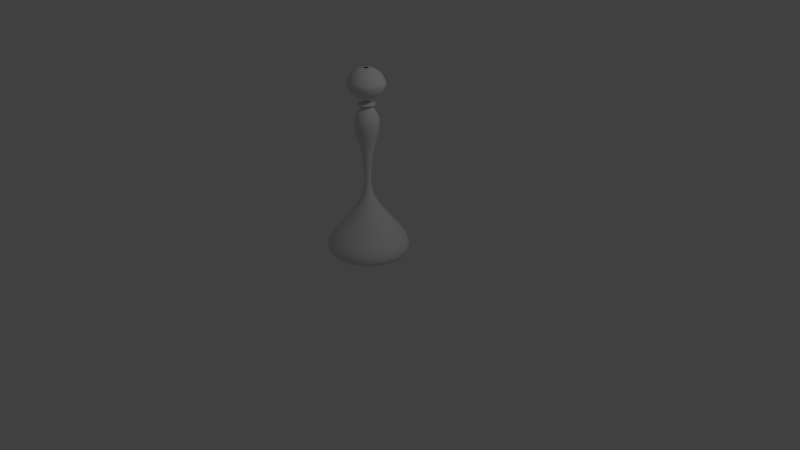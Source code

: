 # Source: User.blend  (saved by Blender 2.79.0; exported with 4.5.12 LTS)
import bpy
from mathutils import Matrix  # noqa: F401  (used for matrix-valued properties, if any)

bpy.ops.wm.read_factory_settings(use_empty=True)
scene = bpy.context.scene
scene.name = 'Scene'

# ---- collections
col_collection_1 = bpy.data.collections.new('Collection 1'); scene.collection.children.link(col_collection_1)

# ---- world
world_world = bpy.data.worlds.new('World'); scene.world = world_world
world_world.color = (0.05088, 0.05088, 0.05088)
world_world.use_sun_shadow = False
world_world.sun_shadow_jitter_overblur = 0.0
world_world.cycles.sampling_method = 'MANUAL'

# ---- cameras
cam_camera = bpy.data.cameras.new('Camera')
cam_camera.clip_end = 100.0
cam_camera.lens = 35.0
cam_camera.sensor_width = 32.0
cam_camera.sensor_height = 18.0
cam_camera.ortho_scale = 7.314
cam_camera.dof.focus_distance = 0.0
cam_camera.dof.aperture_fstop = 128.0

# ---- lights
light_lamp = bpy.data.lights.new('Lamp', 'POINT')
light_lamp.transmission_factor = 0.0
light_lamp.cutoff_distance = 30.0
light_lamp.energy = 100.0
light_lamp.shadow_buffer_clip_start = 1.001
light_lamp.shadow_soft_size = 0.1
light_lamp.shadow_maximum_resolution = 0.006
light_lamp.use_absolute_resolution = True

# ---- curves / text
cu_beziercurve = bpy.data.curves.new('BezierCurve', 'CURVE')
cu_beziercurve.dimensions = '3D'
_sp = cu_beziercurve.splines.new('BEZIER'); _sp.bezier_points.add(5)
_sp.bezier_points.foreach_set('co', [-1.0, 0.0, 0.0, 1.0, 0.04046, 0.0, 2.57, 0.1533, 0.01354, 3.015, -0.02298, -0.003702, 3.536, 0.2371, -0.01009, 3.911, 0.0255, 0.01726])
_sp.bezier_points.foreach_set('handle_left', [-1.001, -0.7071, 0.0, 0.0, 0.04046, 0.0, 2.156, 0.15, 0.001735, 3.011, 0.08768, 0.004238, 3.051, 0.2307, -0.00971, 3.922, 0.1631, -0.0008465])
_sp.bezier_points.foreach_set('handle_right', [-0.9983, 1.155, 0.0, 2.0, 0.04046, 0.0, 2.756, 0.1547, 0.01886, 3.027, -0.3265, -0.02548, 3.613, 0.2381, -0.01015, 3.904, -0.05592, 0.02797])
for _p, _l, _r in zip(_sp.bezier_points, ['ALIGNED', 'ALIGNED', 'ALIGNED', 'ALIGNED', 'ALIGNED', 'ALIGNED'], ['ALIGNED', 'ALIGNED', 'ALIGNED', 'ALIGNED', 'ALIGNED', 'ALIGNED']): _p.handle_left_type = _l; _p.handle_right_type = _r
_sp.order_u = 0
_sp.order_v = 0
cu_beziercurve.use_path = True
cu_beziercurve.use_path_clamp = True
cu_beziercurve.bevel_resolution = 0
cu_beziercurve.fill_mode = 'HALF'

# ---- objects
ob_beziercurve = bpy.data.objects.new('BezierCurve', cu_beziercurve)
ob_lamp = bpy.data.objects.new('Lamp', light_lamp)
ob_camera = bpy.data.objects.new('Camera', cam_camera)

# ---- transforms, parenting, visibility, modifiers, constraints
ob_beziercurve.location = (0.0, 0.0, 0.5)
ob_beziercurve.rotation_mode = 'QUATERNION'
ob_beziercurve.rotation_quaternion = (-0.5, -0.5, 0.5, -0.5)
ob_beziercurve.scale = (0.5, 1.0, 1.0)
ob_beziercurve.lineart.crease_threshold = 0.0
_m = ob_beziercurve.modifiers.new('Screw', 'SCREW')
_m.axis = 'X'
_m.angle = 6.287
ob_lamp.location = (4.076, 1.005, 5.904)
ob_lamp.rotation_euler = (0.6503, 0.05522, 1.866)
ob_lamp.lock_rotations_4d = False
ob_lamp.empty_display_type = 'ARROWS'
ob_lamp.color = (0.0, 0.0, 0.0, 0.0)
ob_lamp.lineart.crease_threshold = 0.0
ob_camera.location = (7.481, -6.508, 5.344)
ob_camera.rotation_euler = (1.109, 0.0, 0.8149)
ob_camera.lock_rotations_4d = False
ob_camera.empty_display_type = 'ARROWS'
ob_camera.color = (0.0, 0.0, 0.0, 0.0)
ob_camera.display_type = 'WIRE'
ob_camera.lineart.crease_threshold = 0.0

# ---- collection membership
col_collection_1.objects.link(ob_beziercurve)
col_collection_1.objects.link(ob_lamp)
col_collection_1.objects.link(ob_camera)

# ---- scene / render settings (as saved in the file)
scene.camera = ob_camera
scene.frame_start = 1; scene.frame_end = 250; scene.frame_set(1)
scene.render.engine = 'BLENDER_EEVEE_NEXT'
scene.render.resolution_percentage = 50
scene.render.dither_intensity = 0.0
scene.cycles.use_denoising = False
scene.cycles.samples = 128
scene.cycles.sampling_pattern = 'TABULATED_SOBOL'
scene.cycles.use_adaptive_sampling = False
scene.cycles.use_light_tree = False
scene.cycles.blur_glossy = 0.0
scene.cycles.sample_clamp_indirect = 0.0
scene.view_settings.view_transform = 'Standard'
bpy.context.view_layer.update()
